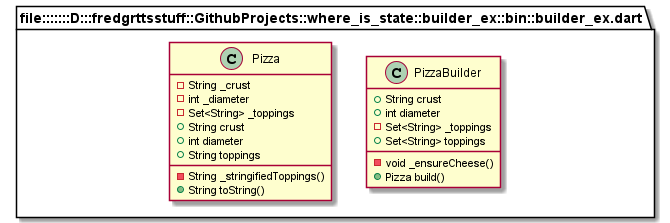

The diagram above was rendered by PlantUML. Its source (embedded in the PNG):
@startuml
set namespaceSeparator ::

class "file:::::::D:::fredgrttsstuff::GithubProjects::where_is_state::builder_ex::bin::builder_ex.dart::PizzaBuilder" {
  +String crust
  +int diameter
  -Set<String> _toppings
  +Set<String> toppings
  -void _ensureCheese()
  +Pizza build()
}

class "file:::::::D:::fredgrttsstuff::GithubProjects::where_is_state::builder_ex::bin::builder_ex.dart::Pizza" {
  -String _crust
  -int _diameter
  -Set<String> _toppings
  +String crust
  +int diameter
  +String toppings
  -String _stringifiedToppings()
  +String toString()
}


@enduml